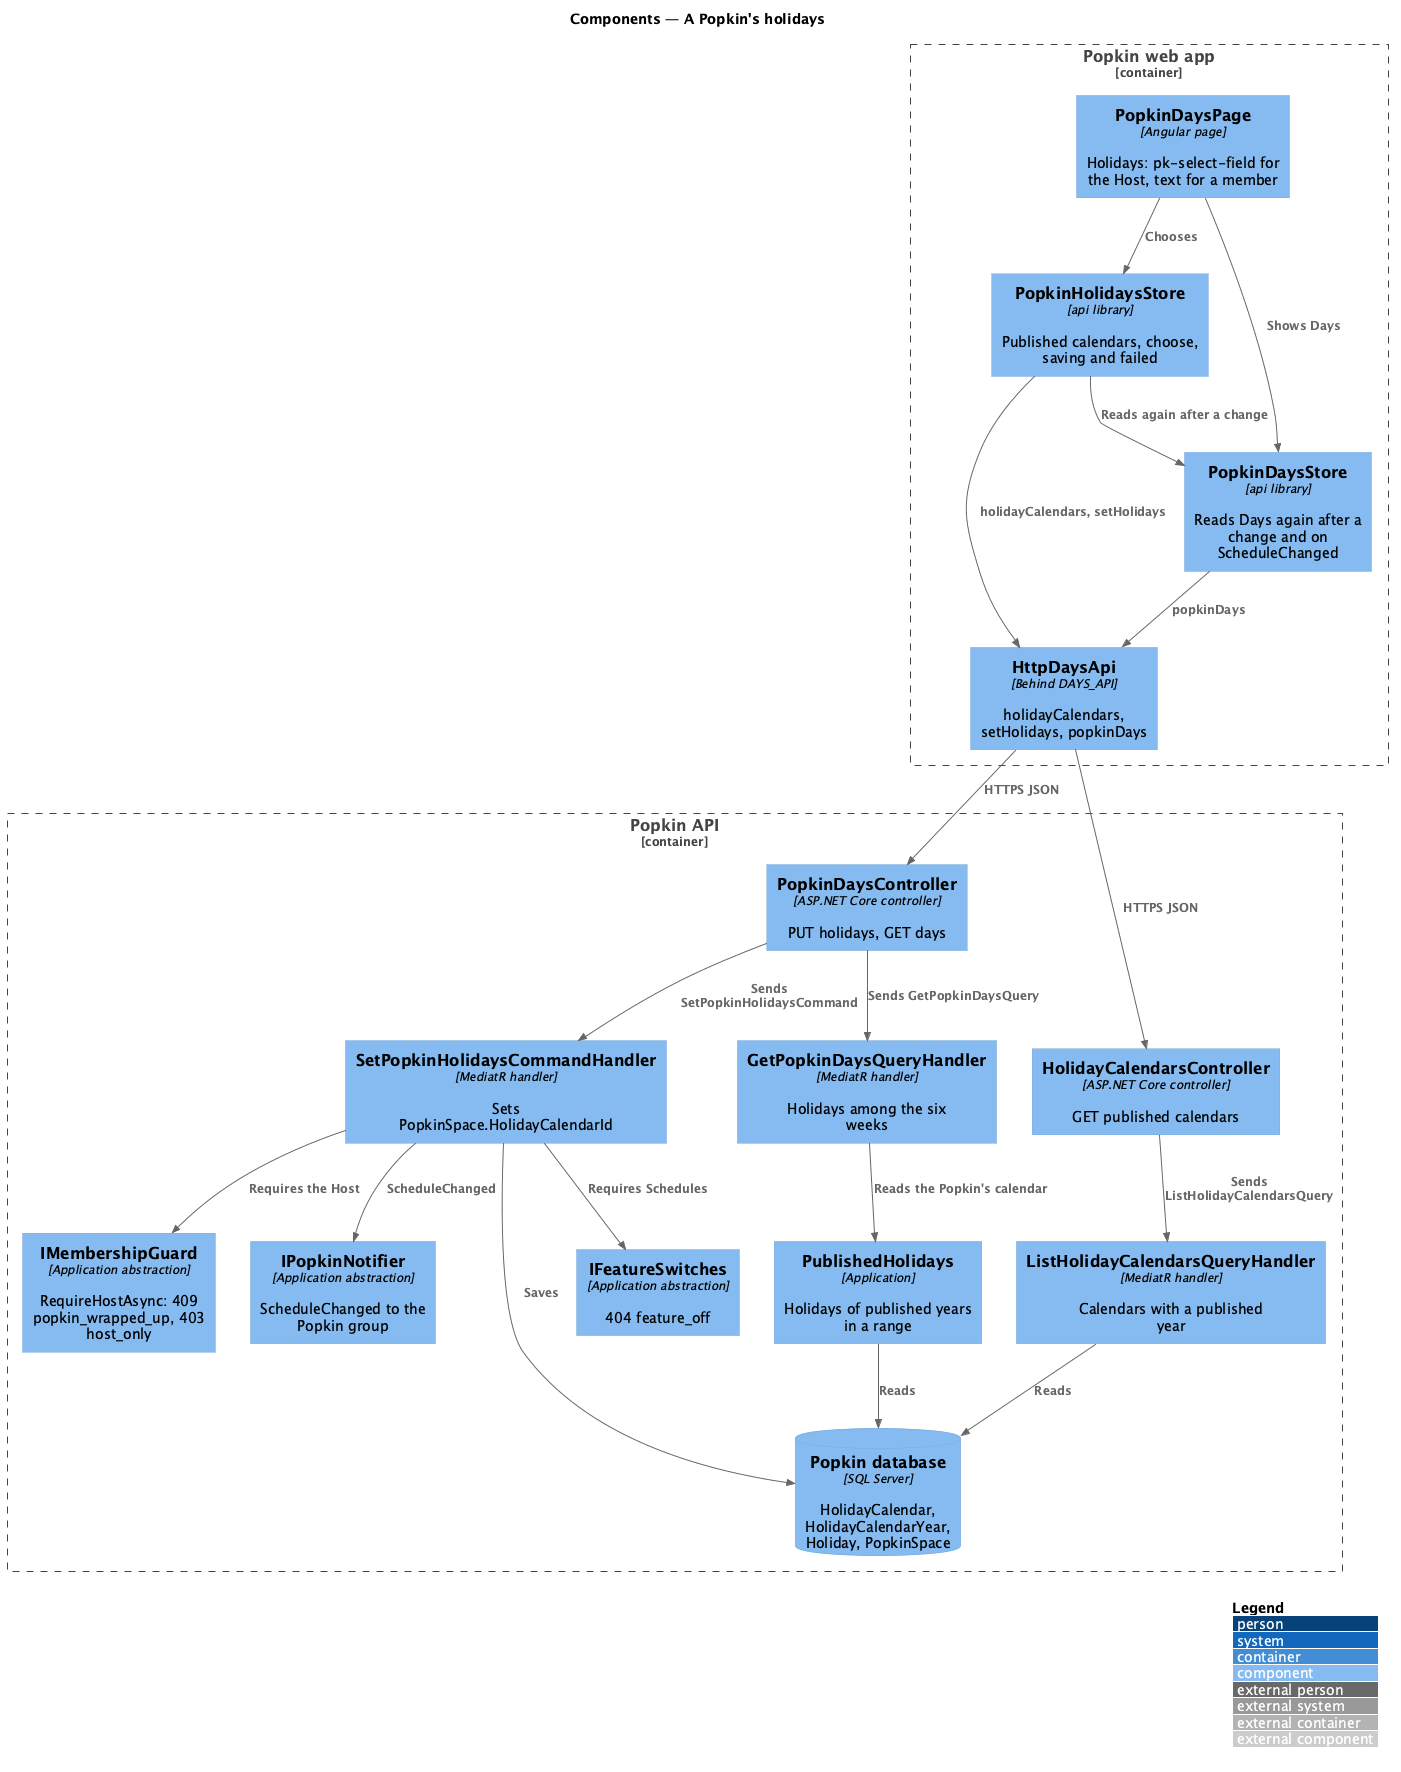

The diagram above was rendered by PlantUML. Its source (embedded in the PNG):
@startuml
!include <C4/C4_Component>
LAYOUT_WITH_LEGEND()
title Components — A Popkin's holidays

Container_Boundary(web, "Popkin web app") {
  Component(page, "PopkinDaysPage", "Angular page", "Holidays: pk-select-field for the Host, text for a member")
  Component(hstore, "PopkinHolidaysStore", "api library", "Published calendars, choose, saving and failed")
  Component(dstore, "PopkinDaysStore", "api library", "Reads Days again after a change and on ScheduleChanged")
  Component(client, "HttpDaysApi", "Behind DAYS_API", "holidayCalendars, setHolidays, popkinDays")
}
Container_Boundary(api, "Popkin API") {
  Component(calctrl, "HolidayCalendarsController", "ASP.NET Core controller", "GET published calendars")
  Component(ctrl, "PopkinDaysController", "ASP.NET Core controller", "PUT holidays, GET days")
  Component(list, "ListHolidayCalendarsQueryHandler", "MediatR handler", "Calendars with a published year")
  Component(cmd, "SetPopkinHolidaysCommandHandler", "MediatR handler", "Sets PopkinSpace.HolidayCalendarId")
  Component(query, "GetPopkinDaysQueryHandler", "MediatR handler", "Holidays among the six weeks")
  Component(published, "PublishedHolidays", "Application", "Holidays of published years in a range")
  Component(switches, "IFeatureSwitches", "Application abstraction", "404 feature_off")
  Component(guard, "IMembershipGuard", "Application abstraction", "RequireHostAsync: 409 popkin_wrapped_up, 403 host_only")
  Component(notifier, "IPopkinNotifier", "Application abstraction", "ScheduleChanged to the Popkin group")
  ComponentDb(db, "Popkin database", "SQL Server", "HolidayCalendar, HolidayCalendarYear, Holiday, PopkinSpace")
}
Rel(page, hstore, "Chooses")
Rel(page, dstore, "Shows Days")
Rel(hstore, client, "holidayCalendars, setHolidays")
Rel(hstore, dstore, "Reads again after a change")
Rel(dstore, client, "popkinDays")
Rel(client, calctrl, "HTTPS JSON")
Rel(client, ctrl, "HTTPS JSON")
Rel(calctrl, list, "Sends ListHolidayCalendarsQuery")
Rel(ctrl, cmd, "Sends SetPopkinHolidaysCommand")
Rel(ctrl, query, "Sends GetPopkinDaysQuery")
Rel(cmd, switches, "Requires Schedules")
Rel(cmd, guard, "Requires the Host")
Rel(cmd, notifier, "ScheduleChanged")
Rel(query, published, "Reads the Popkin's calendar")
Rel(list, db, "Reads")
Rel(cmd, db, "Saves")
Rel(published, db, "Reads")
@enduml